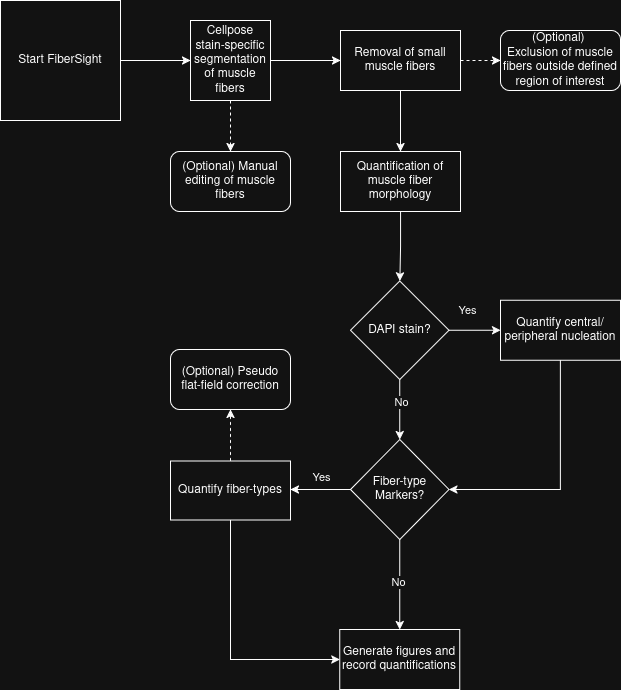

The diagram above was exported from draw.io. Its source (the exported page's mxGraphModel, read from the mxfile embedded in the PNG):
<mxGraphModel dx="948" dy="792" grid="1" gridSize="10" guides="1" tooltips="1" connect="1" arrows="1" fold="1" page="1" pageScale="1" pageWidth="850" pageHeight="1100" math="0" shadow="0">
  <root>
    <mxCell id="0" />
    <mxCell id="1" parent="0" />
    <mxCell id="mVe-WrGXkbVRM0M9xmHs-15" value="" style="edgeStyle=orthogonalEdgeStyle;rounded=0;orthogonalLoop=1;jettySize=auto;html=1;" parent="1" source="mVe-WrGXkbVRM0M9xmHs-1" target="mVe-WrGXkbVRM0M9xmHs-3" edge="1">
      <mxGeometry relative="1" as="geometry" />
    </mxCell>
    <mxCell id="mVe-WrGXkbVRM0M9xmHs-1" value="Start FiberSight" style="whiteSpace=wrap;html=1;aspect=fixed;" parent="1" vertex="1">
      <mxGeometry x="40" y="150" width="120" height="120" as="geometry" />
    </mxCell>
    <mxCell id="mVe-WrGXkbVRM0M9xmHs-16" value="" style="edgeStyle=orthogonalEdgeStyle;rounded=0;orthogonalLoop=1;jettySize=auto;html=1;" parent="1" source="mVe-WrGXkbVRM0M9xmHs-3" target="mVe-WrGXkbVRM0M9xmHs-4" edge="1">
      <mxGeometry relative="1" as="geometry" />
    </mxCell>
    <mxCell id="mVe-WrGXkbVRM0M9xmHs-39" value="" style="edgeStyle=orthogonalEdgeStyle;rounded=0;orthogonalLoop=1;jettySize=auto;html=1;dashed=1;" parent="1" source="mVe-WrGXkbVRM0M9xmHs-3" target="mVe-WrGXkbVRM0M9xmHs-38" edge="1">
      <mxGeometry relative="1" as="geometry" />
    </mxCell>
    <mxCell id="mVe-WrGXkbVRM0M9xmHs-3" value="&lt;div&gt;Cellpose stain-specific segmentation&lt;/div&gt;&lt;div&gt;of muscle fibers&lt;br&gt;&lt;/div&gt;" style="whiteSpace=wrap;html=1;aspect=fixed;" parent="1" vertex="1">
      <mxGeometry x="230" y="170" width="80" height="80" as="geometry" />
    </mxCell>
    <mxCell id="mVe-WrGXkbVRM0M9xmHs-49" value="" style="edgeStyle=orthogonalEdgeStyle;rounded=0;orthogonalLoop=1;jettySize=auto;html=1;dashed=1;" parent="1" source="mVe-WrGXkbVRM0M9xmHs-4" target="mVe-WrGXkbVRM0M9xmHs-48" edge="1">
      <mxGeometry relative="1" as="geometry" />
    </mxCell>
    <mxCell id="mVe-WrGXkbVRM0M9xmHs-4" value="Removal of small muscle fibers" style="rounded=0;whiteSpace=wrap;html=1;" parent="1" vertex="1">
      <mxGeometry x="380" y="180" width="120" height="60" as="geometry" />
    </mxCell>
    <mxCell id="mVe-WrGXkbVRM0M9xmHs-18" value="" style="edgeStyle=orthogonalEdgeStyle;rounded=0;orthogonalLoop=1;jettySize=auto;html=1;exitX=0.5;exitY=1;exitDx=0;exitDy=0;" parent="1" source="mVe-WrGXkbVRM0M9xmHs-4" target="mVe-WrGXkbVRM0M9xmHs-6" edge="1">
      <mxGeometry relative="1" as="geometry">
        <mxPoint x="610" y="300" as="sourcePoint" />
      </mxGeometry>
    </mxCell>
    <mxCell id="mVe-WrGXkbVRM0M9xmHs-19" value="" style="edgeStyle=orthogonalEdgeStyle;rounded=0;orthogonalLoop=1;jettySize=auto;html=1;" parent="1" source="mVe-WrGXkbVRM0M9xmHs-6" target="mVe-WrGXkbVRM0M9xmHs-8" edge="1">
      <mxGeometry relative="1" as="geometry" />
    </mxCell>
    <mxCell id="mVe-WrGXkbVRM0M9xmHs-6" value="&lt;div&gt;Quantification of muscle fiber morphology&lt;/div&gt;" style="rounded=0;whiteSpace=wrap;html=1;" parent="1" vertex="1">
      <mxGeometry x="380" y="301" width="120" height="60" as="geometry" />
    </mxCell>
    <mxCell id="mVe-WrGXkbVRM0M9xmHs-22" value="" style="edgeStyle=orthogonalEdgeStyle;rounded=0;orthogonalLoop=1;jettySize=auto;html=1;" parent="1" source="mVe-WrGXkbVRM0M9xmHs-8" target="mVe-WrGXkbVRM0M9xmHs-21" edge="1">
      <mxGeometry relative="1" as="geometry" />
    </mxCell>
    <mxCell id="mVe-WrGXkbVRM0M9xmHs-23" value="No" style="edgeLabel;html=1;align=center;verticalAlign=middle;resizable=0;points=[];" parent="mVe-WrGXkbVRM0M9xmHs-22" vertex="1" connectable="0">
      <mxGeometry x="-0.275" y="1" relative="1" as="geometry">
        <mxPoint as="offset" />
      </mxGeometry>
    </mxCell>
    <mxCell id="mVe-WrGXkbVRM0M9xmHs-31" value="" style="edgeStyle=orthogonalEdgeStyle;rounded=0;orthogonalLoop=1;jettySize=auto;html=1;" parent="1" source="mVe-WrGXkbVRM0M9xmHs-8" target="mVe-WrGXkbVRM0M9xmHs-30" edge="1">
      <mxGeometry relative="1" as="geometry" />
    </mxCell>
    <mxCell id="mVe-WrGXkbVRM0M9xmHs-32" value="&lt;div&gt;Yes&lt;/div&gt;" style="edgeLabel;html=1;align=center;verticalAlign=middle;resizable=0;points=[];" parent="mVe-WrGXkbVRM0M9xmHs-31" vertex="1" connectable="0">
      <mxGeometry x="-0.4412" y="-2" relative="1" as="geometry">
        <mxPoint x="4" y="-22" as="offset" />
      </mxGeometry>
    </mxCell>
    <mxCell id="mVe-WrGXkbVRM0M9xmHs-8" value="DAPI stain?" style="rhombus;whiteSpace=wrap;html=1;" parent="1" vertex="1">
      <mxGeometry x="390" y="430.5" width="98.5" height="98.5" as="geometry" />
    </mxCell>
    <mxCell id="mVe-WrGXkbVRM0M9xmHs-25" value="" style="edgeStyle=orthogonalEdgeStyle;rounded=0;orthogonalLoop=1;jettySize=auto;html=1;" parent="1" source="mVe-WrGXkbVRM0M9xmHs-21" target="mVe-WrGXkbVRM0M9xmHs-24" edge="1">
      <mxGeometry relative="1" as="geometry">
        <Array as="points">
          <mxPoint x="350" y="639" />
          <mxPoint x="350" y="639" />
        </Array>
      </mxGeometry>
    </mxCell>
    <mxCell id="mVe-WrGXkbVRM0M9xmHs-26" value="&lt;div&gt;Yes&lt;/div&gt;" style="edgeLabel;html=1;align=center;verticalAlign=middle;resizable=0;points=[];" parent="mVe-WrGXkbVRM0M9xmHs-25" vertex="1" connectable="0">
      <mxGeometry x="0.1333" y="3" relative="1" as="geometry">
        <mxPoint x="4" y="-16" as="offset" />
      </mxGeometry>
    </mxCell>
    <mxCell id="mVe-WrGXkbVRM0M9xmHs-29" value="" style="edgeStyle=orthogonalEdgeStyle;rounded=0;orthogonalLoop=1;jettySize=auto;html=1;" parent="1" source="mVe-WrGXkbVRM0M9xmHs-21" target="mVe-WrGXkbVRM0M9xmHs-28" edge="1">
      <mxGeometry relative="1" as="geometry" />
    </mxCell>
    <mxCell id="mVe-WrGXkbVRM0M9xmHs-35" value="No" style="edgeLabel;html=1;align=center;verticalAlign=middle;resizable=0;points=[];" parent="mVe-WrGXkbVRM0M9xmHs-29" vertex="1" connectable="0">
      <mxGeometry x="0.1229" y="-2" relative="1" as="geometry">
        <mxPoint y="-8" as="offset" />
      </mxGeometry>
    </mxCell>
    <mxCell id="mVe-WrGXkbVRM0M9xmHs-21" value="&lt;div&gt;Fiber-type Markers?&lt;/div&gt;" style="rhombus;whiteSpace=wrap;html=1;" parent="1" vertex="1">
      <mxGeometry x="390" y="589" width="98.5" height="100" as="geometry" />
    </mxCell>
    <mxCell id="mVe-WrGXkbVRM0M9xmHs-34" style="edgeStyle=orthogonalEdgeStyle;rounded=0;orthogonalLoop=1;jettySize=auto;html=1;entryX=0;entryY=0.5;entryDx=0;entryDy=0;" parent="1" source="mVe-WrGXkbVRM0M9xmHs-24" target="mVe-WrGXkbVRM0M9xmHs-28" edge="1">
      <mxGeometry relative="1" as="geometry">
        <mxPoint x="400.5" y="809" as="targetPoint" />
        <Array as="points">
          <mxPoint x="270" y="809" />
        </Array>
      </mxGeometry>
    </mxCell>
    <mxCell id="mVe-WrGXkbVRM0M9xmHs-42" value="" style="edgeStyle=orthogonalEdgeStyle;rounded=0;orthogonalLoop=1;jettySize=auto;html=1;dashed=1;" parent="1" source="mVe-WrGXkbVRM0M9xmHs-24" target="mVe-WrGXkbVRM0M9xmHs-41" edge="1">
      <mxGeometry relative="1" as="geometry" />
    </mxCell>
    <mxCell id="mVe-WrGXkbVRM0M9xmHs-24" value="Quantify fiber-types" style="whiteSpace=wrap;html=1;" parent="1" vertex="1">
      <mxGeometry x="210" y="610.5" width="120" height="59" as="geometry" />
    </mxCell>
    <mxCell id="mVe-WrGXkbVRM0M9xmHs-28" value="Generate figures and record quantifications" style="whiteSpace=wrap;html=1;" parent="1" vertex="1">
      <mxGeometry x="379.25" y="779" width="120" height="60" as="geometry" />
    </mxCell>
    <mxCell id="mVe-WrGXkbVRM0M9xmHs-33" style="edgeStyle=orthogonalEdgeStyle;rounded=0;orthogonalLoop=1;jettySize=auto;html=1;exitX=0.5;exitY=1;exitDx=0;exitDy=0;entryX=1;entryY=0.5;entryDx=0;entryDy=0;" parent="1" source="mVe-WrGXkbVRM0M9xmHs-30" target="mVe-WrGXkbVRM0M9xmHs-21" edge="1">
      <mxGeometry relative="1" as="geometry">
        <mxPoint x="481.5" y="649" as="targetPoint" />
        <Array as="points">
          <mxPoint x="600" y="639" />
        </Array>
      </mxGeometry>
    </mxCell>
    <mxCell id="mVe-WrGXkbVRM0M9xmHs-30" value="&lt;div&gt;Quantify central/peripheral nucleation&lt;/div&gt;" style="whiteSpace=wrap;html=1;" parent="1" vertex="1">
      <mxGeometry x="540" y="449.75" width="120" height="60" as="geometry" />
    </mxCell>
    <mxCell id="mVe-WrGXkbVRM0M9xmHs-38" value="(Optional) Manual editing of muscle fibers" style="rounded=1;whiteSpace=wrap;html=1;" parent="1" vertex="1">
      <mxGeometry x="210" y="301" width="120" height="60" as="geometry" />
    </mxCell>
    <mxCell id="mVe-WrGXkbVRM0M9xmHs-41" value="(Optional) Pseudo flat-field correction" style="rounded=1;whiteSpace=wrap;html=1;" parent="1" vertex="1">
      <mxGeometry x="210" y="499" width="120" height="60" as="geometry" />
    </mxCell>
    <mxCell id="mVe-WrGXkbVRM0M9xmHs-48" value="&lt;div&gt;(Optional)&amp;nbsp;&lt;/div&gt;&lt;div&gt;Exclusion of muscle fibers outside defined region of interest&lt;/div&gt;" style="rounded=1;whiteSpace=wrap;html=1;" parent="1" vertex="1">
      <mxGeometry x="540" y="180" width="120" height="60" as="geometry" />
    </mxCell>
  </root>
</mxGraphModel>